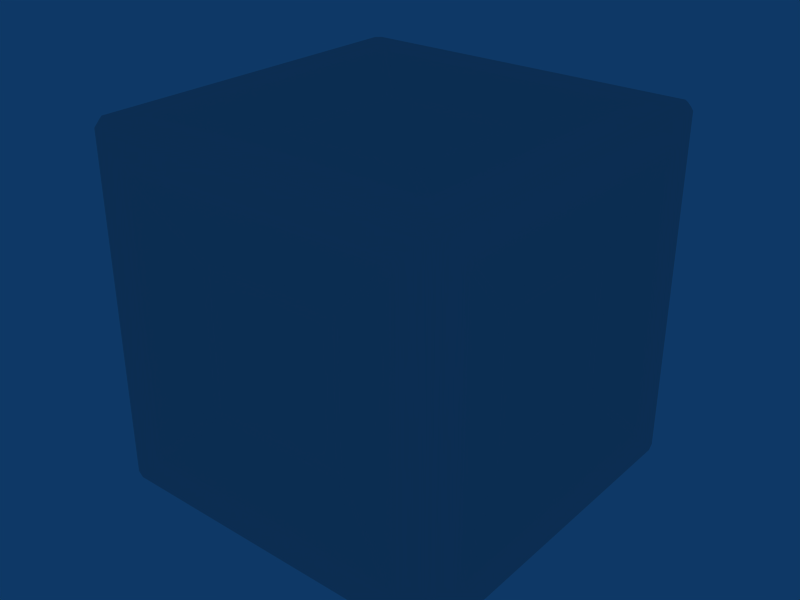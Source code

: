 # Source: simplebox.blend  (saved by Blender 2.48.1; exported with 4.5.12 LTS)
import bpy
from mathutils import Matrix  # noqa: F401  (used for matrix-valued properties, if any)

bpy.ops.wm.read_factory_settings(use_empty=True)
scene = bpy.context.scene
scene.name = 'Scene'

# ---- collections
col_collection_1 = bpy.data.collections.new('Collection 1'); scene.collection.children.link(col_collection_1)

# ---- materials (node trees are filled in below, after node groups)
mat_material = bpy.data.materials.new('Material')
mat_material.alpha_threshold = 0.0
mat_material.roughness = 0.5
mat_material.line_color = (0.0, 0.0, 0.0, 1.0)

# ---- material node trees

# ---- world
world_world = bpy.data.worlds.new('World'); scene.world = world_world
world_world.color = (0.05656, 0.2208, 0.4)
world_world.use_sun_shadow = False
world_world.sun_shadow_jitter_overblur = 0.0
world_world.cycles.sampling_method = 'MANUAL'
world_world.cycles.sample_map_resolution = 256

# ---- meshes
me_simplebox = bpy.data.meshes.new('SimpleBox')
me_simplebox.from_pydata([(-0.4903, -0.5, 0.4766), (-0.4903, -0.5, -0.4766), (-0.4097, -0.5, -0.396), (-0.4097, -0.5, 0.396), (0.4903, -0.5, -0.4766), (0.4903, -0.5, 0.4766), (0.4097, -0.5, 0.396), (0.4097, -0.5, -0.396), (0.4766, -0.5, 0.4903), (-0.4766, -0.5, 0.4903), (-0.396, -0.5, 0.4097), (0.396, -0.5, 0.4097), (-0.4766, -0.5, -0.4903), (0.4766, -0.5, -0.4903), (0.396, -0.5, -0.4097), (-0.396, -0.5, -0.4097), (0.5, 0.4903, -0.4766), (0.5, 0.4903, 0.4766), (0.5, 0.4097, 0.396), (0.5, 0.4097, -0.396), (0.5, -0.4903, 0.4766), (0.5, -0.4903, -0.4766), (0.5, -0.4097, -0.396), (0.5, -0.4097, 0.396), (0.5, 0.4766, 0.4903), (0.5, -0.4766, 0.4903), (0.5, -0.396, 0.4097), (0.5, 0.396, 0.4097), (0.5, -0.4766, -0.4903), (0.5, 0.4766, -0.4903), (0.5, 0.396, -0.4097), (0.5, -0.396, -0.4097), (-0.4903, 0.5, -0.4766), (-0.4903, 0.5, 0.4766), (-0.4097, 0.5, 0.396), (-0.4097, 0.5, -0.396), (0.4903, 0.5, 0.4766), (0.4903, 0.5, -0.4766), (0.4097, 0.5, -0.396), (0.4097, 0.5, 0.396), (-0.4766, 0.5, 0.4903), (0.4766, 0.5, 0.4903), (0.396, 0.5, 0.4097), (-0.396, 0.5, 0.4097), (0.4766, 0.5, -0.4903), (-0.4766, 0.5, -0.4903), (-0.396, 0.5, -0.4097), (0.396, 0.5, -0.4097), (-0.5, 0.4903, 0.4766), (-0.5, 0.4903, -0.4766), (-0.5, 0.4097, -0.396), (-0.5, 0.4097, 0.396), (-0.5, -0.4903, -0.4766), (-0.5, -0.4903, 0.4766), (-0.5, -0.4097, 0.396), (-0.5, -0.4097, -0.396), (-0.5, -0.4766, 0.4903), (-0.5, 0.4766, 0.4903), (-0.5, 0.396, 0.4097), (-0.5, -0.396, 0.4097), (-0.5, 0.4766, -0.4903), (-0.5, -0.4766, -0.4903), (-0.5, -0.396, -0.4097), (-0.5, 0.396, -0.4097), (0.4766, 0.4903, 0.5), (-0.4766, 0.4903, 0.5), (-0.396, 0.4097, 0.5), (0.396, 0.4097, 0.5), (-0.4903, 0.4766, 0.5), (-0.4903, -0.4766, 0.5), (-0.4097, -0.396, 0.5), (-0.4097, 0.396, 0.5), (-0.4766, -0.4903, 0.5), (0.4766, -0.4903, 0.5), (0.396, -0.4097, 0.5), (-0.396, -0.4097, 0.5), (0.4903, -0.4766, 0.5), (0.4903, 0.4766, 0.5), (0.4097, 0.396, 0.5), (0.4097, -0.396, 0.5), (-0.4903, -0.4766, -0.5), (-0.4903, 0.4766, -0.5), (-0.4097, 0.396, -0.5), (-0.4097, -0.396, -0.5), (-0.4766, 0.4903, -0.5), (0.4766, 0.4903, -0.5), (0.396, 0.4097, -0.5), (-0.396, 0.4097, -0.5), (0.4903, 0.4766, -0.5), (0.4903, -0.4766, -0.5), (0.4097, -0.396, -0.5), (0.4097, 0.396, -0.5), (0.4766, -0.4903, -0.5), (-0.4766, -0.4903, -0.5), (-0.396, -0.4097, -0.5), (0.396, -0.4097, -0.5), (-0.3771, -0.4977, -0.3906), (0.3771, -0.4977, -0.3906), (0.1959, -0.4523, -0.2094), (-0.1959, -0.4523, -0.2094), (0.3771, -0.4977, 0.3906), (-0.3771, -0.4977, 0.3906), (-0.1959, -0.4523, 0.2094), (0.1959, -0.4523, 0.2094), (0.3906, -0.4977, -0.3771), (0.3906, -0.4977, 0.3771), (0.2094, -0.4523, 0.1959), (0.2094, -0.4523, -0.1959), (-0.3906, -0.4977, 0.3771), (-0.3906, -0.4977, -0.3771), (-0.2094, -0.4523, -0.1959), (-0.2094, -0.4523, 0.1959), (0.1903, -0.45, -0.1903), (0.1903, -0.45, 0.1903), (-0.1903, -0.45, 0.1903), (-0.1903, -0.45, -0.1903), (-0.4977, 0.3771, -0.3906), (-0.4977, -0.3771, -0.3906), (-0.4523, -0.1959, -0.2094), (-0.4523, 0.1959, -0.2094), (-0.4977, -0.3771, 0.3906), (-0.4977, 0.3771, 0.3906), (-0.4523, 0.1959, 0.2094), (-0.4523, -0.1959, 0.2094), (-0.4977, -0.3906, -0.3771), (-0.4977, -0.3906, 0.3771), (-0.4523, -0.2094, 0.1959), (-0.4523, -0.2094, -0.1959), (-0.4977, 0.3906, 0.3771), (-0.4977, 0.3906, -0.3771), (-0.4523, 0.2094, -0.1959), (-0.4523, 0.2094, 0.1959), (-0.45, -0.1903, -0.1903), (-0.45, -0.1903, 0.1903), (-0.45, 0.1903, 0.1903), (-0.45, 0.1903, -0.1903), (0.3771, 0.4977, -0.3906), (-0.3771, 0.4977, -0.3906), (-0.1959, 0.4523, -0.2094), (0.1959, 0.4523, -0.2094), (-0.3771, 0.4977, 0.3906), (0.3771, 0.4977, 0.3906), (0.1959, 0.4523, 0.2094), (-0.1959, 0.4523, 0.2094), (0.3906, 0.4977, 0.3771), (0.3906, 0.4977, -0.3771), (0.2094, 0.4523, -0.1959), (0.2094, 0.4523, 0.1959), (-0.3906, 0.4977, -0.3771), (-0.3906, 0.4977, 0.3771), (-0.2094, 0.4523, 0.1959), (-0.2094, 0.4523, -0.1959), (0.1903, 0.45, 0.1903), (0.1903, 0.45, -0.1903), (-0.1903, 0.45, -0.1903), (-0.1903, 0.45, 0.1903), (0.4977, -0.3771, -0.3906), (0.4977, 0.3771, -0.3906), (0.4523, 0.1959, -0.2094), (0.4523, -0.1959, -0.2094), (0.4977, 0.3771, 0.3906), (0.4977, -0.3771, 0.3906), (0.4523, -0.1959, 0.2094), (0.4523, 0.1959, 0.2094), (0.4977, -0.3906, 0.3771), (0.4977, -0.3906, -0.3771), (0.4523, -0.2094, -0.1959), (0.4523, -0.2094, 0.1959), (0.4977, 0.3906, -0.3771), (0.4977, 0.3906, 0.3771), (0.4523, 0.2094, 0.1959), (0.4523, 0.2094, -0.1959), (0.45, 0.1903, -0.1903), (0.45, 0.1903, 0.1903), (0.45, -0.1903, 0.1903), (0.45, -0.1903, -0.1903), (0.3906, -0.3771, 0.4977), (0.3906, 0.3771, 0.4977), (0.2094, 0.1959, 0.4523), (0.2094, -0.1959, 0.4523), (-0.3771, -0.3906, 0.4977), (0.3771, -0.3906, 0.4977), (0.1959, -0.2094, 0.4523), (-0.1959, -0.2094, 0.4523), (-0.3906, 0.3771, 0.4977), (-0.3906, -0.3771, 0.4977), (-0.2094, -0.1959, 0.4523), (-0.2094, 0.1959, 0.4523), (0.3771, 0.3906, 0.4977), (-0.3771, 0.3906, 0.4977), (-0.1959, 0.2094, 0.4523), (0.1959, 0.2094, 0.4523), (0.1903, 0.1903, 0.45), (-0.1903, 0.1903, 0.45), (-0.1903, -0.1903, 0.45), (0.1903, -0.1903, 0.45), (0.3771, -0.3906, -0.4977), (-0.3771, -0.3906, -0.4977), (-0.1959, -0.2094, -0.4523), (0.1959, -0.2094, -0.4523), (0.3906, 0.3771, -0.4977), (0.3906, -0.3771, -0.4977), (0.2094, -0.1959, -0.4523), (0.2094, 0.1959, -0.4523), (-0.3771, 0.3906, -0.4977), (0.3771, 0.3906, -0.4977), (0.1959, 0.2094, -0.4523), (-0.1959, 0.2094, -0.4523), (-0.3906, -0.3771, -0.4977), (-0.3906, 0.3771, -0.4977), (-0.2094, 0.1959, -0.4523), (-0.2094, -0.1959, -0.4523), (0.1903, 0.1903, -0.45), (0.1903, -0.1903, -0.45), (-0.1903, -0.1903, -0.45), (-0.1903, 0.1903, -0.45)], [], [(0, 1, 2, 3), (6, 7, 4, 5), (10, 11, 8, 9), (14, 15, 12, 13), (18, 19, 16, 17), (22, 23, 20, 21), (26, 27, 24, 25), (30, 31, 28, 29), (34, 35, 32, 33), (38, 39, 36, 37), (42, 43, 40, 41), (46, 47, 44, 45), (50, 51, 48, 49), (54, 55, 52, 53), (58, 59, 56, 57), (62, 63, 60, 61), (66, 67, 64, 65), (70, 71, 68, 69), (74, 75, 72, 73), (78, 79, 76, 77), (82, 83, 80, 81), (86, 87, 84, 85), (90, 91, 88, 89), (94, 95, 92, 93), (98, 99, 96, 97), (102, 103, 100, 101), (106, 107, 104, 105), (110, 111, 108, 109), (114, 115, 112, 113), (118, 119, 116, 117), (122, 123, 120, 121), (126, 127, 124, 125), (130, 131, 128, 129), (134, 135, 132, 133), (138, 139, 136, 137), (142, 143, 140, 141), (146, 147, 144, 145), (150, 151, 148, 149), (154, 155, 152, 153), (158, 159, 156, 157), (162, 163, 160, 161), (166, 167, 164, 165), (170, 171, 168, 169), (174, 175, 172, 173), (178, 179, 176, 177), (182, 183, 180, 181), (186, 187, 184, 185), (190, 191, 188, 189), (194, 195, 192, 193), (198, 199, 196, 197), (202, 203, 200, 201), (206, 207, 204, 205), (210, 211, 208, 209), (214, 215, 212, 213), (0, 53, 52, 1), (15, 2, 1, 12), (9, 0, 3, 10), (108, 3, 2, 109), (20, 5, 4, 21), (11, 6, 5, 8), (7, 14, 13, 4), (6, 105, 104, 7), (72, 9, 8, 73), (100, 11, 10, 101), (12, 93, 92, 13), (14, 97, 96, 15), (36, 17, 16, 37), (27, 18, 17, 24), (19, 30, 29, 16), (18, 169, 168, 19), (31, 22, 21, 28), (23, 26, 25, 20), (164, 23, 22, 165), (76, 25, 24, 77), (26, 161, 160, 27), (28, 89, 88, 29), (156, 31, 30, 157), (48, 33, 32, 49), (43, 34, 33, 40), (35, 46, 45, 32), (34, 149, 148, 35), (47, 38, 37, 44), (39, 42, 41, 36), (144, 39, 38, 145), (40, 65, 64, 41), (42, 141, 140, 43), (84, 45, 44, 85), (136, 47, 46, 137), (63, 50, 49, 60), (51, 58, 57, 48), (128, 51, 50, 129), (59, 54, 53, 56), (55, 62, 61, 52), (54, 125, 124, 55), (68, 57, 56, 69), (120, 59, 58, 121), (60, 81, 80, 61), (62, 117, 116, 63), (71, 66, 65, 68), (67, 78, 77, 64), (66, 189, 188, 67), (75, 70, 69, 72), (70, 185, 184, 71), (79, 74, 73, 76), (74, 181, 180, 75), (176, 79, 78, 177), (87, 82, 81, 84), (83, 94, 93, 80), (82, 209, 208, 83), (91, 86, 85, 88), (86, 205, 204, 87), (95, 90, 89, 92), (90, 201, 200, 91), (196, 95, 94, 197), (107, 98, 97, 104), (99, 110, 109, 96), (115, 99, 98, 112), (111, 102, 101, 108), (103, 106, 105, 100), (113, 103, 102, 114), (106, 113, 112, 107), (114, 111, 110, 115), (127, 118, 117, 124), (119, 130, 129, 116), (118, 132, 135, 119), (131, 122, 121, 128), (123, 126, 125, 120), (133, 123, 122, 134), (126, 133, 132, 127), (134, 131, 130, 135), (151, 138, 137, 148), (139, 146, 145, 136), (153, 139, 138, 154), (147, 142, 141, 144), (143, 150, 149, 140), (142, 152, 155, 143), (152, 147, 146, 153), (150, 155, 154, 151), (171, 158, 157, 168), (159, 166, 165, 156), (175, 159, 158, 172), (167, 162, 161, 164), (163, 170, 169, 160), (173, 163, 162, 174), (174, 167, 166, 175), (170, 173, 172, 171), (191, 178, 177, 188), (179, 182, 181, 176), (195, 179, 178, 192), (183, 186, 185, 180), (194, 183, 182, 195), (187, 190, 189, 184), (193, 187, 186, 194), (190, 193, 192, 191), (211, 198, 197, 208), (199, 202, 201, 196), (198, 214, 213, 199), (203, 206, 205, 200), (212, 203, 202, 213), (207, 210, 209, 204), (215, 207, 206, 212), (210, 215, 214, 211), (44, 29, 88, 85), (28, 13, 92, 89), (12, 61, 80, 93), (60, 45, 84, 81), (24, 41, 64, 77), (8, 25, 76, 73), (56, 9, 72, 69), (40, 57, 68, 65), (15, 96, 109, 2), (3, 108, 101, 10), (7, 104, 97, 14), (11, 100, 105, 6), (19, 168, 157, 30), (27, 160, 169, 18), (31, 156, 165, 22), (23, 164, 161, 26), (35, 148, 137, 46), (43, 140, 149, 34), (47, 136, 145, 38), (39, 144, 141, 42), (63, 116, 129, 50), (51, 128, 121, 58), (55, 124, 117, 62), (59, 120, 125, 54), (67, 188, 177, 78), (71, 184, 189, 66), (75, 180, 185, 70), (79, 176, 181, 74), (83, 208, 197, 94), (87, 204, 209, 82), (91, 200, 205, 86), (95, 196, 201, 90), (98, 107, 112), (99, 115, 110), (102, 111, 114), (103, 113, 106), (119, 135, 130), (118, 127, 132), (122, 131, 134), (123, 133, 126), (138, 151, 154), (139, 153, 146), (143, 155, 150), (142, 147, 152), (158, 171, 172), (159, 175, 166), (162, 167, 174), (163, 173, 170), (178, 191, 192), (179, 195, 182), (183, 194, 186), (187, 193, 190), (199, 213, 202), (198, 211, 214), (203, 212, 206), (207, 215, 210), (29, 44, 37, 16), (13, 28, 21, 4), (61, 12, 1, 52), (45, 60, 49, 32), (41, 24, 17, 36), (25, 8, 5, 20), (53, 0, 9, 56), (57, 40, 33, 48)])
me_simplebox.materials.append(mat_material)
me_simplebox.use_remesh_preserve_volume = False
me_simplebox.use_remesh_preserve_attributes = False
me_simplebox.use_mirror_vertex_groups = False
me_simplebox.update()

# ---- objects
ob_simplebox = bpy.data.objects.new('SimpleBox', me_simplebox)

# ---- transforms, parenting, visibility, modifiers, constraints
ob_simplebox.location = (0.0, 0.0, 0.0)
ob_simplebox.lock_rotations_4d = False
ob_simplebox.empty_display_type = 'ARROWS'
ob_simplebox.lineart.crease_threshold = 0.0

# ---- collection membership
col_collection_1.objects.link(ob_simplebox)

# ---- scene / render settings (as saved in the file)
scene.frame_start = 1; scene.frame_end = 250; scene.frame_set(1)
scene.render.engine = 'BLENDER_EEVEE_NEXT'
scene.render.image_settings.file_format = 'JPEG'
scene.render.image_settings.color_mode = 'RGB'
scene.render.image_settings.compression = 90
scene.render.resolution_x = 800
scene.render.resolution_y = 600
scene.render.pixel_aspect_x = 100.0
scene.render.pixel_aspect_y = 100.0
scene.render.fps = 25
scene.render.dither_intensity = 0.0
scene.render.use_compositing = False
scene.render.use_sequencer = False
scene.render.bake_margin = 2
scene.render.bake_bias = 0.0
scene.render.use_stamp_time = False
scene.render.use_stamp_date = False
scene.render.use_stamp_frame = False
scene.render.use_stamp_camera = False
scene.render.use_stamp_scene = False
scene.render.use_stamp_filename = False
scene.render.use_stamp_render_time = False
scene.render.stamp_font_size = 0
scene.cycles.use_denoising = False
scene.cycles.samples = 10
scene.cycles.sampling_pattern = 'TABULATED_SOBOL'
scene.cycles.light_sampling_threshold = 0.0
scene.cycles.use_adaptive_sampling = False
scene.cycles.use_light_tree = False
scene.cycles.blur_glossy = 0.0
scene.cycles.volume_bounces = 1
scene.cycles.pixel_filter_type = 'GAUSSIAN'
scene.cycles.sample_clamp_indirect = 0.0
scene.view_settings.view_transform = 'Raw'
bpy.context.view_layer.update()

# ---- added for rendering (the .blend has no active camera): camera
cam_auto = bpy.data.cameras.new('AutoCamera')
cam_auto.lens = 50.0
cam_auto.sensor_width = 36.0
cam_auto.clip_end = 1000.0
ob_auto_camera = bpy.data.objects.new('AutoCamera', cam_auto)
scene.collection.objects.link(ob_auto_camera)
ob_auto_camera.location = (1.60254, -1.92304, 1.28203)
ob_auto_camera.rotation_euler = (1.09748, -7.21219e-08, 0.694738)
scene.camera = ob_auto_camera
bpy.context.view_layer.update()
